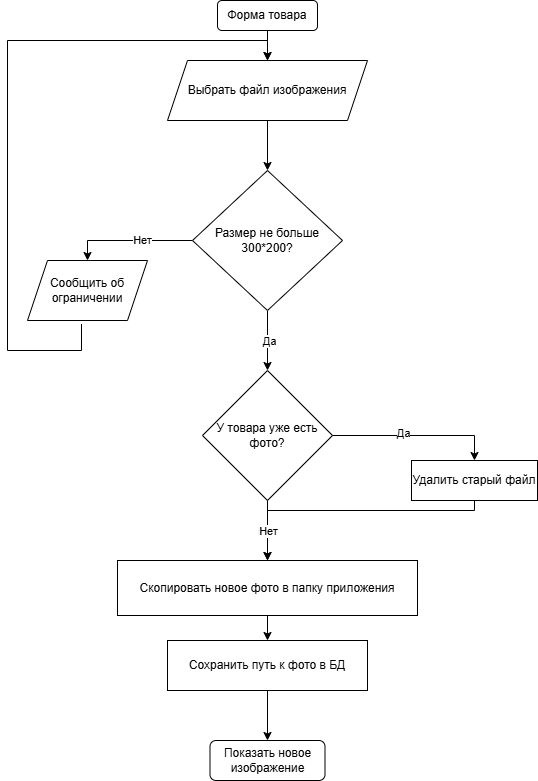

The diagram above was exported from draw.io. Its source (the exported page's mxGraphModel, read from the mxfile embedded in the PNG):
<mxGraphModel dx="564" dy="611" grid="1" gridSize="10" guides="1" tooltips="1" connect="1" arrows="1" fold="1" page="1" pageScale="1" pageWidth="827" pageHeight="1169" math="0" shadow="0">
  <root>
    <mxCell id="0" />
    <mxCell id="1" parent="0" />
    <mxCell id="FKTPDPX7uwy9JSGhky5D-3" edge="1" parent="1" source="FKTPDPX7uwy9JSGhky5D-1" style="edgeStyle=orthogonalEdgeStyle;rounded=0;orthogonalLoop=1;jettySize=auto;html=1;entryX=0.5;entryY=0;entryDx=0;entryDy=0;" target="FKTPDPX7uwy9JSGhky5D-2">
      <mxGeometry relative="1" as="geometry" />
    </mxCell>
    <mxCell id="FKTPDPX7uwy9JSGhky5D-1" parent="1" style="rounded=1;whiteSpace=wrap;html=1;" value="Форма товара" vertex="1">
      <mxGeometry height="30" width="100" x="220" y="50" as="geometry" />
    </mxCell>
    <mxCell id="FKTPDPX7uwy9JSGhky5D-5" edge="1" parent="1" source="FKTPDPX7uwy9JSGhky5D-2" style="edgeStyle=orthogonalEdgeStyle;rounded=0;orthogonalLoop=1;jettySize=auto;html=1;entryX=0.5;entryY=0;entryDx=0;entryDy=0;" target="FKTPDPX7uwy9JSGhky5D-4">
      <mxGeometry relative="1" as="geometry" />
    </mxCell>
    <mxCell id="FKTPDPX7uwy9JSGhky5D-2" parent="1" style="shape=parallelogram;perimeter=parallelogramPerimeter;whiteSpace=wrap;html=1;fixedSize=1;" value="Выбрать файл изображения" vertex="1">
      <mxGeometry height="60" width="200" x="170" y="110" as="geometry" />
    </mxCell>
    <mxCell id="FKTPDPX7uwy9JSGhky5D-7" edge="1" parent="1" source="FKTPDPX7uwy9JSGhky5D-4" style="edgeStyle=orthogonalEdgeStyle;rounded=0;orthogonalLoop=1;jettySize=auto;html=1;entryX=0.5;entryY=0;entryDx=0;entryDy=0;" target="FKTPDPX7uwy9JSGhky5D-6">
      <mxGeometry relative="1" as="geometry" />
    </mxCell>
    <mxCell id="FKTPDPX7uwy9JSGhky5D-9" connectable="0" parent="FKTPDPX7uwy9JSGhky5D-7" style="edgeLabel;html=1;align=center;verticalAlign=middle;resizable=0;points=[];" value="Нет" vertex="1">
      <mxGeometry relative="1" x="-0.184" y="-1" as="geometry">
        <mxPoint as="offset" />
      </mxGeometry>
    </mxCell>
    <mxCell id="FKTPDPX7uwy9JSGhky5D-11" edge="1" parent="1" source="FKTPDPX7uwy9JSGhky5D-4" style="edgeStyle=orthogonalEdgeStyle;rounded=0;orthogonalLoop=1;jettySize=auto;html=1;entryX=0.5;entryY=0;entryDx=0;entryDy=0;" target="FKTPDPX7uwy9JSGhky5D-10">
      <mxGeometry relative="1" as="geometry" />
    </mxCell>
    <mxCell id="FKTPDPX7uwy9JSGhky5D-12" connectable="0" parent="FKTPDPX7uwy9JSGhky5D-11" style="edgeLabel;html=1;align=center;verticalAlign=middle;resizable=0;points=[];" value="Да" vertex="1">
      <mxGeometry relative="1" x="0.0067" y="1" as="geometry">
        <mxPoint as="offset" />
      </mxGeometry>
    </mxCell>
    <mxCell id="FKTPDPX7uwy9JSGhky5D-4" parent="1" style="rhombus;whiteSpace=wrap;html=1;" value="Размер не больше 300*200?" vertex="1">
      <mxGeometry height="140" width="150" x="195" y="220" as="geometry" />
    </mxCell>
    <mxCell id="FKTPDPX7uwy9JSGhky5D-8" edge="1" parent="1" source="FKTPDPX7uwy9JSGhky5D-6" style="edgeStyle=orthogonalEdgeStyle;rounded=0;orthogonalLoop=1;jettySize=auto;html=1;entryX=0.5;entryY=0;entryDx=0;entryDy=0;exitX=0.45;exitY=1.057;exitDx=0;exitDy=0;exitPerimeter=0;" target="FKTPDPX7uwy9JSGhky5D-2">
      <mxGeometry relative="1" as="geometry">
        <Array as="points">
          <mxPoint x="84" y="400" />
          <mxPoint x="10" y="400" />
          <mxPoint x="10" y="90" />
          <mxPoint x="270" y="90" />
        </Array>
      </mxGeometry>
    </mxCell>
    <mxCell id="FKTPDPX7uwy9JSGhky5D-6" parent="1" style="shape=parallelogram;perimeter=parallelogramPerimeter;whiteSpace=wrap;html=1;fixedSize=1;" value="Сообщить об ограничении" vertex="1">
      <mxGeometry height="60" width="120" x="30" y="310" as="geometry" />
    </mxCell>
    <mxCell id="FKTPDPX7uwy9JSGhky5D-14" edge="1" parent="1" source="FKTPDPX7uwy9JSGhky5D-10" style="edgeStyle=orthogonalEdgeStyle;rounded=0;orthogonalLoop=1;jettySize=auto;html=1;entryX=0.5;entryY=0;entryDx=0;entryDy=0;" target="FKTPDPX7uwy9JSGhky5D-13">
      <mxGeometry relative="1" as="geometry" />
    </mxCell>
    <mxCell id="FKTPDPX7uwy9JSGhky5D-15" connectable="0" parent="FKTPDPX7uwy9JSGhky5D-14" style="edgeLabel;html=1;align=center;verticalAlign=middle;resizable=0;points=[];" value="Да" vertex="1">
      <mxGeometry relative="1" x="-0.1617" y="3" as="geometry">
        <mxPoint as="offset" />
      </mxGeometry>
    </mxCell>
    <mxCell id="FKTPDPX7uwy9JSGhky5D-17" edge="1" parent="1" source="FKTPDPX7uwy9JSGhky5D-10" style="edgeStyle=orthogonalEdgeStyle;rounded=0;orthogonalLoop=1;jettySize=auto;html=1;" target="FKTPDPX7uwy9JSGhky5D-16">
      <mxGeometry relative="1" as="geometry" />
    </mxCell>
    <mxCell id="FKTPDPX7uwy9JSGhky5D-18" connectable="0" parent="FKTPDPX7uwy9JSGhky5D-17" style="edgeLabel;html=1;align=center;verticalAlign=middle;resizable=0;points=[];" value="Нет" vertex="1">
      <mxGeometry relative="1" x="0.01" y="-1" as="geometry">
        <mxPoint as="offset" />
      </mxGeometry>
    </mxCell>
    <mxCell id="FKTPDPX7uwy9JSGhky5D-10" parent="1" style="rhombus;whiteSpace=wrap;html=1;" value="У товара уже есть фото?" vertex="1">
      <mxGeometry height="130" width="130" x="205" y="420" as="geometry" />
    </mxCell>
    <mxCell id="FKTPDPX7uwy9JSGhky5D-19" edge="1" parent="1" source="FKTPDPX7uwy9JSGhky5D-13" style="edgeStyle=orthogonalEdgeStyle;rounded=0;orthogonalLoop=1;jettySize=auto;html=1;entryX=0.5;entryY=0;entryDx=0;entryDy=0;" target="FKTPDPX7uwy9JSGhky5D-16">
      <mxGeometry relative="1" as="geometry">
        <Array as="points">
          <mxPoint x="477" y="560" />
          <mxPoint x="270" y="560" />
        </Array>
      </mxGeometry>
    </mxCell>
    <mxCell id="FKTPDPX7uwy9JSGhky5D-20" connectable="0" parent="FKTPDPX7uwy9JSGhky5D-19" style="edgeLabel;html=1;align=center;verticalAlign=middle;resizable=0;points=[];" value="Нет" vertex="1">
      <mxGeometry relative="1" x="0.7918" as="geometry">
        <mxPoint y="-2" as="offset" />
      </mxGeometry>
    </mxCell>
    <mxCell id="FKTPDPX7uwy9JSGhky5D-13" parent="1" style="rounded=0;whiteSpace=wrap;html=1;" value="Удалить старый файл" vertex="1">
      <mxGeometry height="40" width="126" x="414" y="510" as="geometry" />
    </mxCell>
    <mxCell id="FKTPDPX7uwy9JSGhky5D-23" edge="1" parent="1" source="FKTPDPX7uwy9JSGhky5D-16" style="edgeStyle=orthogonalEdgeStyle;rounded=0;orthogonalLoop=1;jettySize=auto;html=1;" target="FKTPDPX7uwy9JSGhky5D-22">
      <mxGeometry relative="1" as="geometry" />
    </mxCell>
    <mxCell id="FKTPDPX7uwy9JSGhky5D-16" parent="1" style="rounded=0;whiteSpace=wrap;html=1;" value="Скопировать новое фото в папку приложения" vertex="1">
      <mxGeometry height="55" width="300" x="120" y="610" as="geometry" />
    </mxCell>
    <mxCell id="FKTPDPX7uwy9JSGhky5D-25" edge="1" parent="1" source="FKTPDPX7uwy9JSGhky5D-22" style="edgeStyle=orthogonalEdgeStyle;rounded=0;orthogonalLoop=1;jettySize=auto;html=1;" target="FKTPDPX7uwy9JSGhky5D-24">
      <mxGeometry relative="1" as="geometry" />
    </mxCell>
    <mxCell id="FKTPDPX7uwy9JSGhky5D-22" parent="1" style="rounded=0;whiteSpace=wrap;html=1;" value="Сохранить путь к фото в БД" vertex="1">
      <mxGeometry height="50" width="200" x="170" y="690" as="geometry" />
    </mxCell>
    <mxCell id="FKTPDPX7uwy9JSGhky5D-24" parent="1" style="rounded=1;whiteSpace=wrap;html=1;" value="Показать новое изображение" vertex="1">
      <mxGeometry height="40" width="115" x="212.5" y="790" as="geometry" />
    </mxCell>
  </root>
</mxGraphModel>